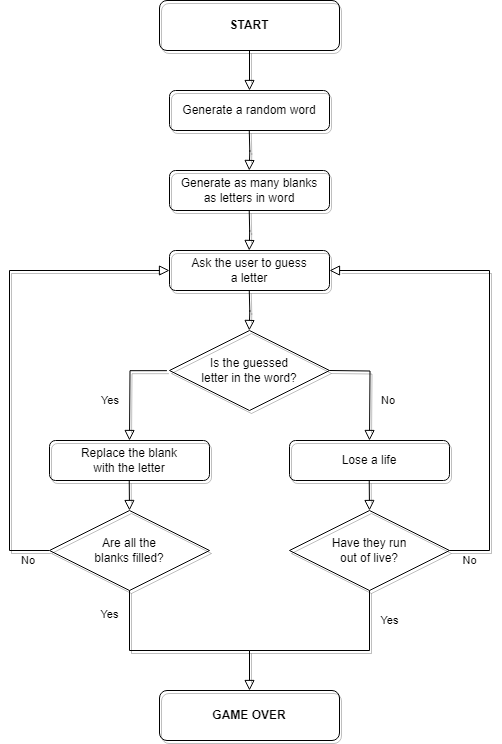

The diagram above was exported from draw.io. Its source (the exported page's mxGraphModel, read from the mxfile embedded in the PNG):
<mxGraphModel dx="1434" dy="738" grid="1" gridSize="10" guides="1" tooltips="1" connect="1" arrows="1" fold="1" page="1" pageScale="1" pageWidth="827" pageHeight="1169" math="0" shadow="0">
  <root>
    <mxCell id="WIyWlLk6GJQsqaUBKTNV-0" />
    <mxCell id="WIyWlLk6GJQsqaUBKTNV-1" parent="WIyWlLk6GJQsqaUBKTNV-0" />
    <mxCell id="WIyWlLk6GJQsqaUBKTNV-2" value="" style="rounded=0;html=1;jettySize=auto;orthogonalLoop=1;fontSize=11;endArrow=block;endFill=0;endSize=8;strokeWidth=1;shadow=1;labelBackgroundColor=none;edgeStyle=orthogonalEdgeStyle;entryX=0.5;entryY=0;entryDx=0;entryDy=0;fillColor=none;" parent="WIyWlLk6GJQsqaUBKTNV-1" source="WIyWlLk6GJQsqaUBKTNV-3" target="-v53oGunnSw757dh6QU4-0" edge="1">
      <mxGeometry relative="1" as="geometry">
        <mxPoint x="220" y="80" as="targetPoint" />
      </mxGeometry>
    </mxCell>
    <mxCell id="WIyWlLk6GJQsqaUBKTNV-3" value="START" style="rounded=1;whiteSpace=wrap;html=1;fontSize=12;glass=0;strokeWidth=1;shadow=1;fontStyle=1;fillColor=none;" parent="WIyWlLk6GJQsqaUBKTNV-1" vertex="1">
      <mxGeometry x="270" width="180" height="50" as="geometry" />
    </mxCell>
    <mxCell id="-v53oGunnSw757dh6QU4-0" value="Generate a random word" style="rounded=1;whiteSpace=wrap;html=1;fontSize=12;glass=0;strokeWidth=1;shadow=1;fillColor=none;" parent="WIyWlLk6GJQsqaUBKTNV-1" vertex="1">
      <mxGeometry x="280" y="90" width="160" height="40" as="geometry" />
    </mxCell>
    <mxCell id="-v53oGunnSw757dh6QU4-5" value="Generate as many blanks&lt;br&gt;as letters in word" style="rounded=1;whiteSpace=wrap;html=1;fontSize=12;glass=0;strokeWidth=1;shadow=1;fillColor=none;" parent="WIyWlLk6GJQsqaUBKTNV-1" vertex="1">
      <mxGeometry x="280" y="170" width="160" height="40" as="geometry" />
    </mxCell>
    <mxCell id="-v53oGunnSw757dh6QU4-6" value="" style="rounded=0;html=1;jettySize=auto;orthogonalLoop=1;fontSize=11;endArrow=block;endFill=0;endSize=8;strokeWidth=1;shadow=1;labelBackgroundColor=none;edgeStyle=orthogonalEdgeStyle;fillColor=none;" parent="WIyWlLk6GJQsqaUBKTNV-1" edge="1">
      <mxGeometry relative="1" as="geometry">
        <mxPoint x="359.77" y="130" as="sourcePoint" />
        <mxPoint x="359.77" y="170" as="targetPoint" />
      </mxGeometry>
    </mxCell>
    <mxCell id="-v53oGunnSw757dh6QU4-9" value="" style="rounded=0;html=1;jettySize=auto;orthogonalLoop=1;fontSize=11;endArrow=block;endFill=0;endSize=8;strokeWidth=1;shadow=1;labelBackgroundColor=none;edgeStyle=orthogonalEdgeStyle;fillColor=none;" parent="WIyWlLk6GJQsqaUBKTNV-1" edge="1">
      <mxGeometry relative="1" as="geometry">
        <mxPoint x="359.72999999999996" y="210" as="sourcePoint" />
        <mxPoint x="359.72999999999996" y="250" as="targetPoint" />
      </mxGeometry>
    </mxCell>
    <mxCell id="-v53oGunnSw757dh6QU4-10" value="Ask the user to guess&lt;br&gt;a letter" style="rounded=1;whiteSpace=wrap;html=1;fontSize=12;glass=0;strokeWidth=1;shadow=1;fillColor=none;" parent="WIyWlLk6GJQsqaUBKTNV-1" vertex="1">
      <mxGeometry x="280" y="250" width="160" height="40" as="geometry" />
    </mxCell>
    <mxCell id="-v53oGunnSw757dh6QU4-11" value="" style="rounded=0;html=1;jettySize=auto;orthogonalLoop=1;fontSize=11;endArrow=block;endFill=0;endSize=8;strokeWidth=1;shadow=1;labelBackgroundColor=none;edgeStyle=orthogonalEdgeStyle;fillColor=none;" parent="WIyWlLk6GJQsqaUBKTNV-1" edge="1">
      <mxGeometry relative="1" as="geometry">
        <mxPoint x="359.77" y="290" as="sourcePoint" />
        <mxPoint x="359.77" y="330" as="targetPoint" />
      </mxGeometry>
    </mxCell>
    <mxCell id="-v53oGunnSw757dh6QU4-12" value="Is the guessed&lt;br&gt;letter in the word?" style="rhombus;align=center;verticalAlign=middle;html=1;labelBorderColor=none;whiteSpace=wrap;shadow=1;fillColor=none;" parent="WIyWlLk6GJQsqaUBKTNV-1" vertex="1">
      <mxGeometry x="280" y="330" width="160" height="80" as="geometry" />
    </mxCell>
    <mxCell id="-v53oGunnSw757dh6QU4-13" value="No" style="rounded=0;html=1;jettySize=auto;orthogonalLoop=1;fontSize=11;endArrow=block;endFill=0;endSize=8;strokeWidth=1;shadow=1;labelBackgroundColor=none;edgeStyle=orthogonalEdgeStyle;align=left;fillColor=none;" parent="WIyWlLk6GJQsqaUBKTNV-1" edge="1">
      <mxGeometry x="0.2715" y="10" relative="1" as="geometry">
        <mxPoint x="440" y="370" as="sourcePoint" />
        <mxPoint x="480" y="440" as="targetPoint" />
        <mxPoint as="offset" />
      </mxGeometry>
    </mxCell>
    <mxCell id="-v53oGunnSw757dh6QU4-18" value="Yes" style="rounded=0;html=1;jettySize=auto;orthogonalLoop=1;fontSize=11;endArrow=block;endFill=0;endSize=8;strokeWidth=1;shadow=1;labelBackgroundColor=none;edgeStyle=orthogonalEdgeStyle;align=left;exitX=-0.016;exitY=0.502;exitDx=0;exitDy=0;exitPerimeter=0;fillColor=none;" parent="WIyWlLk6GJQsqaUBKTNV-1" source="-v53oGunnSw757dh6QU4-12" edge="1">
      <mxGeometry x="0.2538" y="-30" relative="1" as="geometry">
        <mxPoint x="200" y="370" as="sourcePoint" />
        <mxPoint x="240" y="440" as="targetPoint" />
        <mxPoint as="offset" />
      </mxGeometry>
    </mxCell>
    <mxCell id="-v53oGunnSw757dh6QU4-19" value="Lose a life" style="rounded=1;whiteSpace=wrap;html=1;fontSize=12;glass=0;strokeWidth=1;shadow=1;fillColor=none;" parent="WIyWlLk6GJQsqaUBKTNV-1" vertex="1">
      <mxGeometry x="400" y="440" width="160" height="40" as="geometry" />
    </mxCell>
    <mxCell id="-v53oGunnSw757dh6QU4-20" value="Replace the blank&lt;br&gt;with the letter" style="rounded=1;whiteSpace=wrap;html=1;fontSize=12;glass=0;strokeWidth=1;shadow=1;fillColor=none;" parent="WIyWlLk6GJQsqaUBKTNV-1" vertex="1">
      <mxGeometry x="160" y="440" width="160" height="40" as="geometry" />
    </mxCell>
    <mxCell id="-v53oGunnSw757dh6QU4-22" value="" style="rounded=0;html=1;jettySize=auto;orthogonalLoop=1;fontSize=11;endArrow=block;endFill=0;endSize=8;strokeWidth=1;shadow=1;labelBackgroundColor=none;edgeStyle=orthogonalEdgeStyle;fillColor=none;" parent="WIyWlLk6GJQsqaUBKTNV-1" edge="1">
      <mxGeometry relative="1" as="geometry">
        <mxPoint x="479.74" y="480" as="sourcePoint" />
        <mxPoint x="480" y="510" as="targetPoint" />
      </mxGeometry>
    </mxCell>
    <mxCell id="-v53oGunnSw757dh6QU4-23" value="" style="rounded=0;html=1;jettySize=auto;orthogonalLoop=1;fontSize=11;endArrow=block;endFill=0;endSize=8;strokeWidth=1;shadow=1;labelBackgroundColor=none;edgeStyle=orthogonalEdgeStyle;fillColor=none;" parent="WIyWlLk6GJQsqaUBKTNV-1" edge="1">
      <mxGeometry relative="1" as="geometry">
        <mxPoint x="239.73999999999998" y="480" as="sourcePoint" />
        <mxPoint x="240" y="510" as="targetPoint" />
      </mxGeometry>
    </mxCell>
    <mxCell id="-v53oGunnSw757dh6QU4-24" value="Have they run&lt;br&gt;out of live?" style="rhombus;align=center;verticalAlign=middle;html=1;labelBorderColor=none;whiteSpace=wrap;shadow=1;fillColor=none;" parent="WIyWlLk6GJQsqaUBKTNV-1" vertex="1">
      <mxGeometry x="400" y="510" width="160" height="80" as="geometry" />
    </mxCell>
    <mxCell id="-v53oGunnSw757dh6QU4-25" value="Are all the&lt;br&gt;blanks filled?" style="rhombus;align=center;verticalAlign=middle;html=1;labelBorderColor=none;whiteSpace=wrap;shadow=1;fillColor=none;" parent="WIyWlLk6GJQsqaUBKTNV-1" vertex="1">
      <mxGeometry x="160" y="510" width="160" height="80" as="geometry" />
    </mxCell>
    <mxCell id="-v53oGunnSw757dh6QU4-26" value="No" style="rounded=0;html=1;jettySize=auto;orthogonalLoop=1;fontSize=11;endArrow=block;endFill=0;endSize=8;strokeWidth=1;shadow=1;labelBackgroundColor=none;edgeStyle=orthogonalEdgeStyle;entryX=0;entryY=0.5;entryDx=0;entryDy=0;align=left;fillColor=none;" parent="WIyWlLk6GJQsqaUBKTNV-1" edge="1">
      <mxGeometry x="-0.877" y="10" relative="1" as="geometry">
        <mxPoint x="159.49" y="550" as="sourcePoint" />
        <mxPoint x="279.99999999999994" y="270" as="targetPoint" />
        <Array as="points">
          <mxPoint x="120" y="550" />
          <mxPoint x="120" y="270" />
        </Array>
        <mxPoint as="offset" />
      </mxGeometry>
    </mxCell>
    <mxCell id="-v53oGunnSw757dh6QU4-28" value="No" style="rounded=0;html=1;jettySize=auto;orthogonalLoop=1;fontSize=11;endArrow=block;endFill=0;endSize=8;strokeWidth=1;shadow=1;labelBackgroundColor=none;edgeStyle=orthogonalEdgeStyle;entryX=1;entryY=0.5;entryDx=0;entryDy=0;fillColor=none;" parent="WIyWlLk6GJQsqaUBKTNV-1" target="-v53oGunnSw757dh6QU4-10" edge="1">
      <mxGeometry x="-0.9167" y="-10" relative="1" as="geometry">
        <mxPoint x="560" y="550" as="sourcePoint" />
        <mxPoint x="680" y="280" as="targetPoint" />
        <Array as="points">
          <mxPoint x="600" y="550" />
          <mxPoint x="600" y="270" />
        </Array>
        <mxPoint as="offset" />
      </mxGeometry>
    </mxCell>
    <mxCell id="-v53oGunnSw757dh6QU4-29" value="Yes" style="rounded=0;html=1;jettySize=auto;orthogonalLoop=1;fontSize=11;endArrow=block;endFill=0;endSize=8;strokeWidth=1;shadow=1;labelBackgroundColor=none;edgeStyle=orthogonalEdgeStyle;exitX=0.5;exitY=1;exitDx=0;exitDy=0;fillColor=none;" parent="WIyWlLk6GJQsqaUBKTNV-1" source="-v53oGunnSw757dh6QU4-25" edge="1">
      <mxGeometry x="-0.7818" y="-20" relative="1" as="geometry">
        <mxPoint x="190" y="650" as="sourcePoint" />
        <mxPoint x="360" y="690" as="targetPoint" />
        <Array as="points">
          <mxPoint x="240" y="650" />
          <mxPoint x="360" y="650" />
        </Array>
        <mxPoint as="offset" />
      </mxGeometry>
    </mxCell>
    <mxCell id="-v53oGunnSw757dh6QU4-34" value="Yes" style="endArrow=none;html=1;rounded=0;shadow=1;fillColor=none;" parent="WIyWlLk6GJQsqaUBKTNV-1" edge="1">
      <mxGeometry y="-20" width="50" height="50" relative="1" as="geometry">
        <mxPoint x="480" y="650" as="sourcePoint" />
        <mxPoint x="480" y="590" as="targetPoint" />
        <mxPoint as="offset" />
      </mxGeometry>
    </mxCell>
    <mxCell id="-v53oGunnSw757dh6QU4-35" value="" style="endArrow=none;html=1;rounded=0;shadow=1;fillColor=none;" parent="WIyWlLk6GJQsqaUBKTNV-1" edge="1">
      <mxGeometry width="50" height="50" relative="1" as="geometry">
        <mxPoint x="360" y="650" as="sourcePoint" />
        <mxPoint x="480" y="650" as="targetPoint" />
      </mxGeometry>
    </mxCell>
    <mxCell id="-v53oGunnSw757dh6QU4-36" value="GAME OVER" style="rounded=1;whiteSpace=wrap;html=1;fontSize=12;glass=0;strokeWidth=1;shadow=1;fontStyle=1;fillColor=none;" parent="WIyWlLk6GJQsqaUBKTNV-1" vertex="1">
      <mxGeometry x="270" y="690" width="180" height="50" as="geometry" />
    </mxCell>
  </root>
</mxGraphModel>